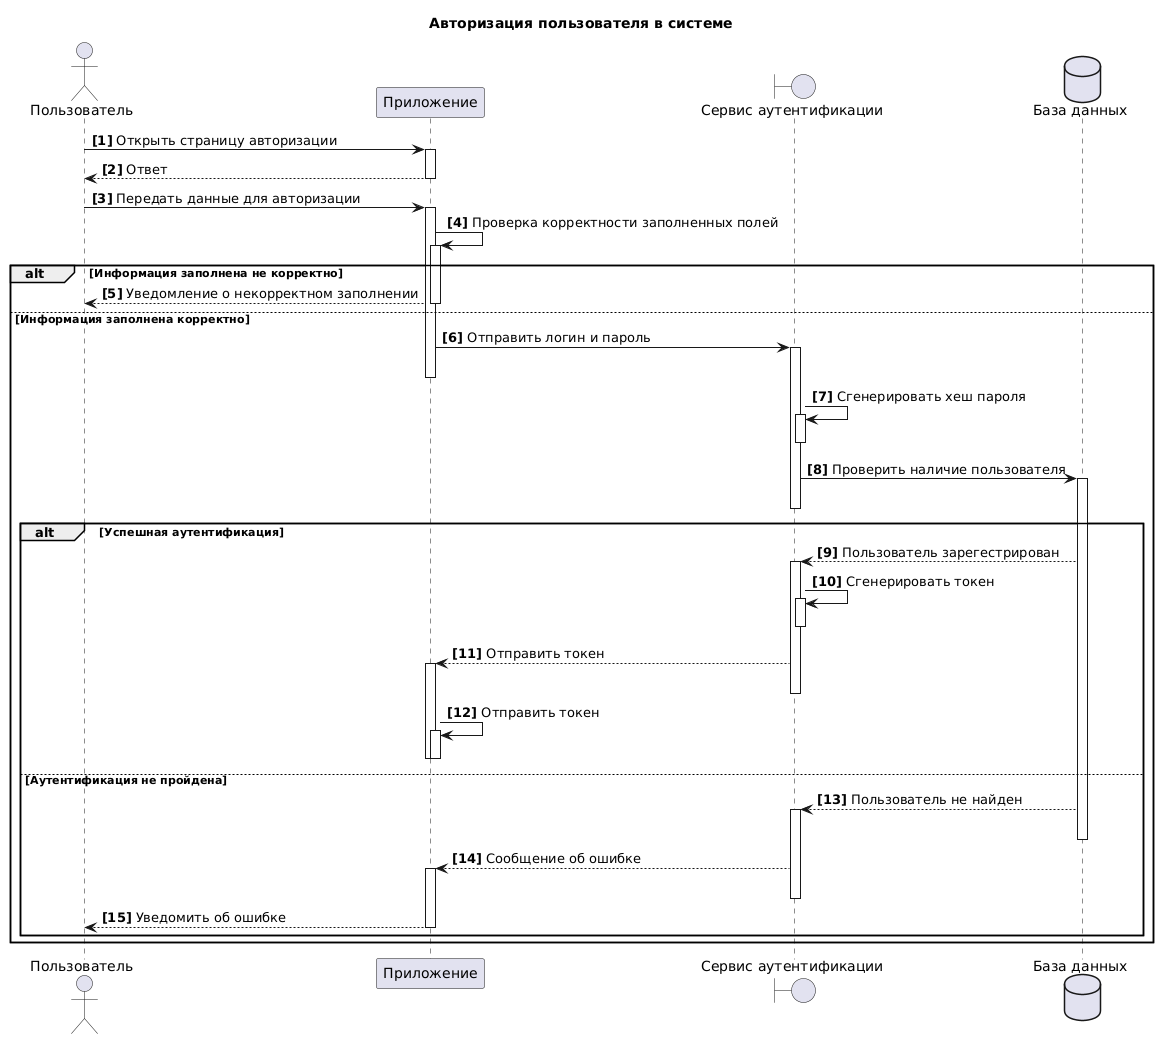

The diagram above was rendered by PlantUML. Its source (embedded in the PNG):
@startuml
title Авторизация пользователя в системе
actor "Пользователь" as U 
participant  "Приложение" as A 
boundary "Сервис аутентификации" as S
dataBase "База данных" as DB 
autonumber "<b>[0]"  

U->A++: Открыть страницу авторизации
return Ответ
U->A++: Передать данные для авторизации
A->A++: Проверка корректности заполненных полей
alt Информация заполнена не корректно
A-->U:Уведомление о некорректном заполнении
else  Информация заполнена корректно
A--
A->S++: Отправить логин и пароль
A--
S->S++: Сгенерировать хеш пароля
S--
S->DB++: Проверить наличие пользователя
S--
alt Успешная аутентификация
DB-->S++: Пользователь зарегестрирован
S->S++: Сгенерировать токен
S--
S-->A++: Отправить токен
S--
A->A++: Отправить токен
A--
A--
else Аутентификация не пройдена
DB-->S++: Пользователь не найден
DB--
S-->A++:Сообщение об ошибке
S--
A-->U: Уведомить об ошибке 
A--
end
end
@enduml